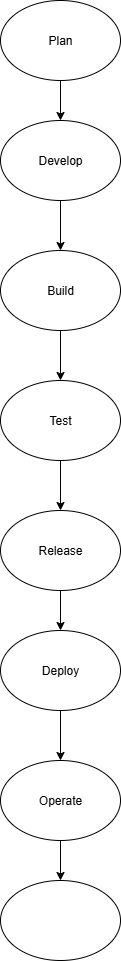

The diagram above was exported from draw.io. Its source (the exported page's mxGraphModel, read from the mxfile embedded in the PNG):
<mxGraphModel dx="1042" dy="562" grid="1" gridSize="10" guides="1" tooltips="1" connect="1" arrows="1" fold="1" page="1" pageScale="1" pageWidth="850" pageHeight="1100" math="0" shadow="0">
  <root>
    <mxCell id="0" />
    <mxCell id="1" parent="0" />
    <mxCell id="lSPYPixAHrw7O-I3CnkT-16" value="" style="edgeStyle=orthogonalEdgeStyle;rounded=0;orthogonalLoop=1;jettySize=auto;html=1;" edge="1" parent="1" source="lSPYPixAHrw7O-I3CnkT-3" target="lSPYPixAHrw7O-I3CnkT-5">
      <mxGeometry relative="1" as="geometry" />
    </mxCell>
    <mxCell id="lSPYPixAHrw7O-I3CnkT-3" value="Plan" style="ellipse;whiteSpace=wrap;html=1;" vertex="1" parent="1">
      <mxGeometry x="360" y="30" width="120" height="80" as="geometry" />
    </mxCell>
    <mxCell id="lSPYPixAHrw7O-I3CnkT-18" value="" style="edgeStyle=orthogonalEdgeStyle;rounded=0;orthogonalLoop=1;jettySize=auto;html=1;" edge="1" parent="1" source="lSPYPixAHrw7O-I3CnkT-4" target="lSPYPixAHrw7O-I3CnkT-6">
      <mxGeometry relative="1" as="geometry" />
    </mxCell>
    <mxCell id="lSPYPixAHrw7O-I3CnkT-4" value="Build" style="ellipse;whiteSpace=wrap;html=1;" vertex="1" parent="1">
      <mxGeometry x="360" y="280" width="120" height="80" as="geometry" />
    </mxCell>
    <mxCell id="lSPYPixAHrw7O-I3CnkT-17" value="" style="edgeStyle=orthogonalEdgeStyle;rounded=0;orthogonalLoop=1;jettySize=auto;html=1;" edge="1" parent="1" source="lSPYPixAHrw7O-I3CnkT-5" target="lSPYPixAHrw7O-I3CnkT-4">
      <mxGeometry relative="1" as="geometry" />
    </mxCell>
    <mxCell id="lSPYPixAHrw7O-I3CnkT-5" value="Develop" style="ellipse;whiteSpace=wrap;html=1;" vertex="1" parent="1">
      <mxGeometry x="360" y="150" width="120" height="80" as="geometry" />
    </mxCell>
    <mxCell id="lSPYPixAHrw7O-I3CnkT-12" value="" style="edgeStyle=orthogonalEdgeStyle;rounded=0;orthogonalLoop=1;jettySize=auto;html=1;" edge="1" parent="1" source="lSPYPixAHrw7O-I3CnkT-6" target="lSPYPixAHrw7O-I3CnkT-8">
      <mxGeometry relative="1" as="geometry" />
    </mxCell>
    <mxCell id="lSPYPixAHrw7O-I3CnkT-6" value="Test" style="ellipse;whiteSpace=wrap;html=1;" vertex="1" parent="1">
      <mxGeometry x="360" y="410" width="120" height="80" as="geometry" />
    </mxCell>
    <mxCell id="lSPYPixAHrw7O-I3CnkT-13" value="" style="edgeStyle=orthogonalEdgeStyle;rounded=0;orthogonalLoop=1;jettySize=auto;html=1;" edge="1" parent="1" source="lSPYPixAHrw7O-I3CnkT-8" target="lSPYPixAHrw7O-I3CnkT-9">
      <mxGeometry relative="1" as="geometry" />
    </mxCell>
    <mxCell id="lSPYPixAHrw7O-I3CnkT-8" value="Release" style="ellipse;whiteSpace=wrap;html=1;" vertex="1" parent="1">
      <mxGeometry x="360" y="540" width="120" height="80" as="geometry" />
    </mxCell>
    <mxCell id="lSPYPixAHrw7O-I3CnkT-14" value="" style="edgeStyle=orthogonalEdgeStyle;rounded=0;orthogonalLoop=1;jettySize=auto;html=1;" edge="1" parent="1" source="lSPYPixAHrw7O-I3CnkT-9" target="lSPYPixAHrw7O-I3CnkT-10">
      <mxGeometry relative="1" as="geometry" />
    </mxCell>
    <mxCell id="lSPYPixAHrw7O-I3CnkT-9" value="Deploy" style="ellipse;whiteSpace=wrap;html=1;" vertex="1" parent="1">
      <mxGeometry x="360" y="660" width="120" height="80" as="geometry" />
    </mxCell>
    <mxCell id="lSPYPixAHrw7O-I3CnkT-15" value="" style="edgeStyle=orthogonalEdgeStyle;rounded=0;orthogonalLoop=1;jettySize=auto;html=1;" edge="1" parent="1" source="lSPYPixAHrw7O-I3CnkT-10" target="lSPYPixAHrw7O-I3CnkT-11">
      <mxGeometry relative="1" as="geometry" />
    </mxCell>
    <mxCell id="lSPYPixAHrw7O-I3CnkT-10" value="Operate" style="ellipse;whiteSpace=wrap;html=1;" vertex="1" parent="1">
      <mxGeometry x="360" y="790" width="120" height="80" as="geometry" />
    </mxCell>
    <mxCell id="lSPYPixAHrw7O-I3CnkT-11" value="" style="ellipse;whiteSpace=wrap;html=1;" vertex="1" parent="1">
      <mxGeometry x="360" y="910" width="120" height="80" as="geometry" />
    </mxCell>
  </root>
</mxGraphModel>